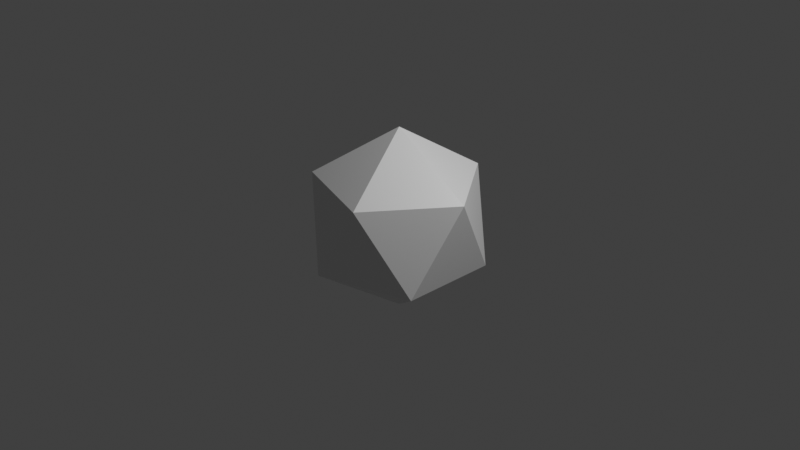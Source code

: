 # Source: station1.blend  (saved by Blender 4.5.90; exported with 4.5.12 LTS)
import bpy
from mathutils import Matrix  # noqa: F401  (used for matrix-valued properties, if any)

bpy.ops.wm.read_factory_settings(use_empty=True)
scene = bpy.context.scene
scene.name = 'Scene'

# ---- collections
col_collection = bpy.data.collections.new('Collection'); scene.collection.children.link(col_collection)

# ---- materials (node trees are filled in below, after node groups)
mat_shell = bpy.data.materials.new('Shell')
mat_door = bpy.data.materials.new('Door')

# ---- material node trees
mat_shell.use_nodes = True; mat_shell.node_tree.nodes.clear()
_N = mat_shell.node_tree.nodes; _L = mat_shell.node_tree.links
n0 = _N.new('ShaderNodeBsdfPrincipled'); n0.name = 'Principled BSDF'; n0.location = (-200, 100)
n1 = _N.new('ShaderNodeOutputMaterial'); n1.name = 'Material Output'; n1.location = (200, 100)
_L.new(n0.outputs[0], n1.inputs[0])
n1.is_active_output = True
mat_door.use_nodes = True; mat_door.node_tree.nodes.clear()
_N = mat_door.node_tree.nodes; _L = mat_door.node_tree.links
n0 = _N.new('ShaderNodeBsdfPrincipled'); n0.name = 'Principled BSDF'; n0.location = (-200, 100)
n0.inputs[0].default_value = (0.4908, 0.05621, 0.01898, 1.0)
n1 = _N.new('ShaderNodeOutputMaterial'); n1.name = 'Material Output'; n1.location = (200, 100)
_L.new(n0.outputs[0], n1.inputs[0])
n1.is_active_output = True

# ---- world
world_world = bpy.data.worlds.new('World'); scene.world = world_world
world_world.use_nodes = True; world_world.node_tree.nodes.clear()
_N = world_world.node_tree.nodes; _L = world_world.node_tree.links
n0 = _N.new('ShaderNodeOutputWorld'); n0.name = 'World Output'; n0.location = (200, 100)
n1 = _N.new('ShaderNodeBackground'); n1.name = 'Background'; n1.location = (-200, 100)
n1.inputs[0].default_value = (0.05088, 0.05088, 0.05088, 1.0)
_L.new(n1.outputs[0], n0.inputs[0])
n0.is_active_output = True
world_world.color = (0.05088, 0.05088, 0.05088)
world_world.sun_shadow_jitter_overblur = 0.0

# ---- cameras
cam_camera = bpy.data.cameras.new('Camera')
cam_camera.clip_end = 100.0
cam_camera.ortho_scale = 7.314

# ---- lights
light_light = bpy.data.lights.new('Light', 'POINT')
light_light.energy = 1000.0
light_light.shadow_soft_size = 0.1

# ---- meshes
me_icosphere = bpy.data.meshes.new('Icosphere')
me_icosphere.from_pydata([(0.0, 0.0, -1.0), (0.7236, -0.5257, -0.4472), (-0.2764, -0.8506, -0.4472), (-0.8944, 0.0, -0.4472), (-0.2764, 0.8506, -0.4472), (0.7236, 0.5257, -0.4472), (0.2764, -0.8506, 0.4472), (-0.7236, -0.5257, 0.4472), (-0.7236, 0.5257, 0.4472), (0.2764, 0.8506, 0.4472), (0.8944, 0.0, 0.4472), (0.0, 0.0, 1.0), (0.2236, 0.6882, -0.4472), (0.5, 0.6882, 0.0), (0.0, 0.8506, 0.0), (0.25, 0.7694, 0.0), (0.3618, 0.6882, -0.2236), (0.1118, 0.7694, -0.2236)], [], [(0, 1, 2), (1, 0, 5), (0, 2, 3), (0, 3, 4), (0, 4, 12, 5), (1, 5, 10), (2, 1, 6), (3, 2, 7), (4, 3, 8), (5, 12, 16, 13), (1, 10, 6), (2, 6, 7), (3, 7, 8), (4, 8, 9, 14), (5, 13, 9, 10), (6, 10, 11), (7, 6, 11), (8, 7, 11), (9, 8, 11), (10, 9, 11), (13, 15, 14, 9), (13, 16, 15), (12, 4, 14, 17), (15, 17, 14), (15, 16, 17), (16, 12, 17)])
me_icosphere.polygons.foreach_set('material_index', [0, 0, 0, 0, 0, 0, 0, 0, 0, 0, 0, 0, 0, 0, 0, 0, 0, 0, 0, 0, 0, 0, 0, 0, 1, 0])
_uv = me_icosphere.uv_layers.new(name='UVMap')
_uv.uv.foreach_set('vector', [0.1818, 0.0, 0.2727, 0.1575, 0.09091, 0.1575, 0.2727, 0.1575, 0.3636, 0.0, 0.4545, 0.1575, 0.9091, 0.0, 1.0, 0.1575, 0.8182, 0.1575, 0.7273, 0.0, 0.8182, 0.1575, 0.6364, 0.1575, 0.5455, 0.0, 0.6364, 0.1575, 0.5455, 0.1575, 0.4545, 0.1575, 0.2727, 0.1575, 0.4545, 0.1575, 0.3636, 0.3149, 0.09091, 0.1575, 0.2727, 0.1575, 0.1818, 0.3149, 0.8182, 0.1575, 1.0, 0.1575, 0.9091, 0.3149, 0.6364, 0.1575, 0.8182, 0.1575, 0.7273, 0.3149, 0.4545, 0.1575, 0.5455, 0.1575, 0.5227, 0.1968, 0.5, 0.2362, 0.2727, 0.1575, 0.3636, 0.3149, 0.1818, 0.3149, 0.09091, 0.1575, 0.1818, 0.3149, 0.0, 0.3149, 0.8182, 0.1575, 0.9091, 0.3149, 0.7273, 0.3149, 0.6364, 0.1575, 0.7273, 0.3149, 0.5455, 0.3149, 0.5909, 0.2362, 0.4545, 0.1575, 0.5, 0.2362, 0.5455, 0.3149, 0.3636, 0.3149, 0.1818, 0.3149, 0.3636, 0.3149, 0.2727, 0.4724, 0.0, 0.3149, 0.1818, 0.3149, 0.09091, 0.4724, 0.7273, 0.3149, 0.9091, 0.3149, 0.8182, 0.4724, 0.5455, 0.3149, 0.7273, 0.3149, 0.6364, 0.4724, 0.3636, 0.3149, 0.5455, 0.3149, 0.4545, 0.4724, 0.5, 0.2362, 0.5455, 0.2362, 0.5909, 0.2362, 0.5455, 0.3149, 0.5, 0.2362, 0.5227, 0.1968, 0.5455, 0.2362, 0.5455, 0.1575, 0.6364, 0.1575, 0.5909, 0.2362, 0.5682, 0.1968, 0.5455, 0.2362, 0.5682, 0.1968, 0.5909, 0.2362, 0.5455, 0.2362, 0.5227, 0.1968, 0.5682, 0.1968, 0.5227, 0.1968, 0.5455, 0.1575, 0.5682, 0.1968])
me_icosphere.materials.append(mat_shell)
me_icosphere.materials.append(mat_door)
me_icosphere.update()

# ---- objects
ob_light = bpy.data.objects.new('Light', light_light)
ob_camera = bpy.data.objects.new('Camera', cam_camera)
ob_icosphere = bpy.data.objects.new('Icosphere', me_icosphere)

# ---- transforms, parenting, visibility, modifiers, constraints
ob_light.location = (4.076, 1.005, 5.904)
ob_light.rotation_euler = (0.6503, 0.05522, 1.866)
ob_light.lock_rotations_4d = False
ob_light.empty_display_type = 'ARROWS'
ob_light.color = (0.0, 0.0, 0.0, 0.0)
ob_light.lineart.crease_threshold = 0.0
ob_camera.location = (7.359, -6.926, 4.958)
ob_camera.rotation_euler = (1.109, 0.0, 0.8149)
ob_camera.lock_rotations_4d = False
ob_camera.empty_display_type = 'ARROWS'
ob_camera.color = (0.0, 0.0, 0.0, 0.0)
ob_camera.display_type = 'WIRE'
ob_camera.lineart.crease_threshold = 0.0
ob_icosphere.location = (0.0, 0.0, 0.0)

# ---- collection membership
col_collection.objects.link(ob_light)
col_collection.objects.link(ob_camera)
col_collection.objects.link(ob_icosphere)

# ---- scene / render settings (as saved in the file)
scene.camera = ob_camera
scene.frame_start = 1; scene.frame_end = 250; scene.frame_set(1)
scene.render.engine = 'BLENDER_EEVEE_NEXT'
scene.view_settings.view_transform = 'Standard'
bpy.context.view_layer.update()
